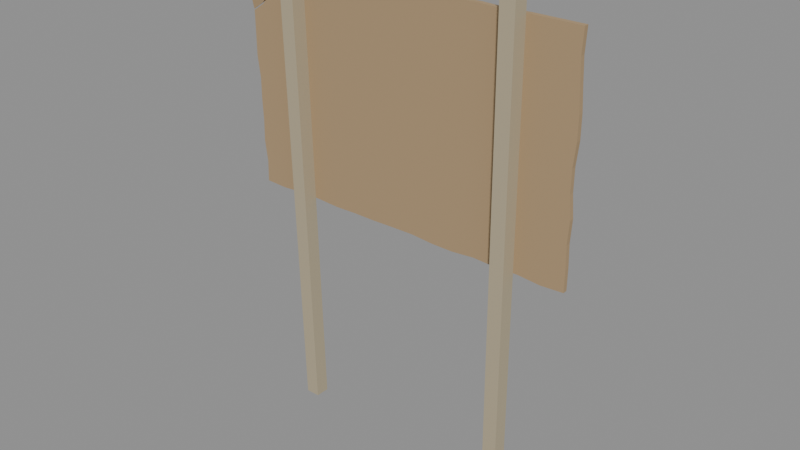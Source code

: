 # Source: turn-back-sign.blend  (saved by Blender 5.2.44; exported with 4.5.12 LTS)
import bpy
from mathutils import Matrix  # noqa: F401  (used for matrix-valued properties, if any)

bpy.ops.wm.read_factory_settings(use_empty=True)
scene = bpy.context.scene
scene.name = 'Scene'

# ---- images (referenced by path relative to the original .blend; pixels are not part of the script)
import os
ASSET_DIR = os.environ.get("B2B_ASSET_DIR", "")  # directory of the original .blend (textures are referenced by path, not embedded)
HERE = os.path.dirname(os.path.abspath(__file__))  # packed textures are extracted next to this script under _unpacked/

def load_image(name, relpath, width, height, colorspace="sRGB"):
    """Load a texture the original file referenced (path relative to the .blend, or extracted next to this script)."""
    p = next((c for c in (os.path.join(HERE, relpath), os.path.join(ASSET_DIR, relpath)) if relpath and os.path.exists(c)), "")
    if p:
        img = bpy.data.images.load(p, check_existing=True)
        img.name = name
    else:  # same state as the original file: an image datablock whose file is absent (Cycles renders it pink)
        img = bpy.data.images.new(name, width, height)
        img.source = "FILE"
        img.filepath = "//" + (relpath or name)
    img.colorspace_settings.name = colorspace
    return img
img_signface_turn_back = load_image('SignFace-turn-back', '_unpacked/SignFace-turn-back.bceb8ad9.png', 576, 384, 'sRGB')

# ---- materials (node trees are filled in below, after node groups)
mat_signface = bpy.data.materials.new('SignFace')
mat_signface.use_backface_culling = True
mat_signface.roughness = 0.85
mat_signply = bpy.data.materials.new('SignPly')
mat_signply.use_backface_culling = True
mat_signply.diffuse_color = (0.43, 0.3, 0.165, 1.0)
mat_signply.roughness = 0.9
mat_signstake = bpy.data.materials.new('SignStake')
mat_signstake.use_backface_culling = True
mat_signstake.diffuse_color = (0.47, 0.4, 0.27, 1.0)
mat_signstake.roughness = 0.9
mat_signscrew = bpy.data.materials.new('SignScrew')
mat_signscrew.use_backface_culling = True
mat_signscrew.diffuse_color = (0.09, 0.09, 0.095, 1.0)
mat_signscrew.roughness = 0.5

# ---- material node trees
mat_signface.use_nodes = True; mat_signface.node_tree.nodes.clear()
_N = mat_signface.node_tree.nodes; _L = mat_signface.node_tree.links
n0 = _N.new('ShaderNodeBsdfPrincipled'); n0.name = 'Principled BSDF'; n0.location = (-200, 100)
n0.inputs[2].default_value = 0.85
n0.inputs[10].default_value = 0.005
n1 = _N.new('ShaderNodeOutputMaterial'); n1.name = 'Material Output'; n1.location = (200, 100)
n2 = _N.new('ShaderNodeTexImage'); n2.name = 'Image Texture'; n2.location = (0, 0)
n2.image = img_signface_turn_back
_L.new(n0.outputs[0], n1.inputs[0])
_L.new(n2.outputs[0], n0.inputs[0])
n1.is_active_output = True
mat_signply.use_nodes = True; mat_signply.node_tree.nodes.clear()
_N = mat_signply.node_tree.nodes; _L = mat_signply.node_tree.links
n0 = _N.new('ShaderNodeBsdfPrincipled'); n0.name = 'Principled BSDF'; n0.location = (-200, 100)
n0.inputs[0].default_value = (0.43, 0.3, 0.165, 1.0)
n0.inputs[2].default_value = 0.9
n0.inputs[10].default_value = 0.005
n1 = _N.new('ShaderNodeOutputMaterial'); n1.name = 'Material Output'; n1.location = (200, 100)
_L.new(n0.outputs[0], n1.inputs[0])
n1.is_active_output = True
mat_signstake.use_nodes = True; mat_signstake.node_tree.nodes.clear()
_N = mat_signstake.node_tree.nodes; _L = mat_signstake.node_tree.links
n0 = _N.new('ShaderNodeBsdfPrincipled'); n0.name = 'Principled BSDF'; n0.location = (-200, 100)
n0.inputs[0].default_value = (0.47, 0.4, 0.27, 1.0)
n0.inputs[2].default_value = 0.9
n0.inputs[10].default_value = 0.005
n1 = _N.new('ShaderNodeOutputMaterial'); n1.name = 'Material Output'; n1.location = (200, 100)
_L.new(n0.outputs[0], n1.inputs[0])
n1.is_active_output = True
mat_signscrew.use_nodes = True; mat_signscrew.node_tree.nodes.clear()
_N = mat_signscrew.node_tree.nodes; _L = mat_signscrew.node_tree.links
n0 = _N.new('ShaderNodeBsdfPrincipled'); n0.name = 'Principled BSDF'; n0.location = (-200, 100)
n0.inputs[0].default_value = (0.09, 0.09, 0.095, 1.0)
n0.inputs[10].default_value = 0.005
n1 = _N.new('ShaderNodeOutputMaterial'); n1.name = 'Material Output'; n1.location = (200, 100)
_L.new(n0.outputs[0], n1.inputs[0])
n1.is_active_output = True

# ---- meshes
me_turnbacksign = bpy.data.meshes.new('TurnBackSign')
me_turnbacksign.from_pydata([(-0.4169, -0.01642, 0.6781), (-0.4201, -0.02048, 0.7362), (-0.4143, -0.02455, 0.7944), (-0.4124, -0.02861, 0.8525), (-0.4079, -0.03268, 0.9106), (-0.4111, -0.03674, 0.9688), (-0.4066, -0.04081, 1.027), (-0.4026, -0.04487, 1.085), (-0.3718, -0.04627, 1.105), (-0.3248, -0.04942, 1.15), (-0.2787, -0.05116, 1.175), (-0.232, -0.05392, 1.214), (-0.1707, -0.054, 1.216), (-0.1093, -0.05418, 1.218), (-0.04806, -0.05424, 1.219), (0.01323, -0.0543, 1.22), (0.07447, -0.05423, 1.219), (0.1358, -0.05432, 1.22), (0.1971, -0.05449, 1.223), (0.2584, -0.05464, 1.225), (0.3196, -0.05451, 1.223), (0.381, -0.05468, 1.225), (0.4422, -0.05466, 1.225), (0.5035, -0.05466, 1.225), (0.4978, -0.05043, 1.164), (0.4979, -0.0462, 1.104), (0.4989, -0.04197, 1.043), (0.4962, -0.03774, 0.983), (0.4875, -0.03351, 0.9225), (0.4845, -0.02928, 0.862), (0.4869, -0.02505, 0.8015), (0.4808, -0.02082, 0.741), (0.4801, -0.01659, 0.6805), (0.4771, -0.01235, 0.62), (0.4169, -0.01211, 0.6165), (0.3571, -0.01248, 0.6218), (0.297, -0.01232, 0.6195), (0.2372, -0.01252, 0.6224), (0.1769, -0.01212, 0.6167), (0.1169, -0.01216, 0.6172), (0.05716, -0.0125, 0.622), (-0.002884, -0.01243, 0.6211), (-0.06295, -0.01233, 0.6196), (-0.1229, -0.01235, 0.62), (-0.183, -0.01223, 0.6183), (-0.2428, -0.01248, 0.6218), (-0.3028, -0.01252, 0.6224), (-0.363, -0.01218, 0.6174), (-0.4229, -0.01235, 0.62), (-0.4229, -0.02435, 0.62), (-0.363, -0.02418, 0.6174), (-0.3028, -0.02452, 0.6224), (-0.2428, -0.02448, 0.6218), (-0.183, -0.02423, 0.6183), (-0.1229, -0.02435, 0.62), (-0.06295, -0.02433, 0.6196), (-0.002884, -0.02443, 0.6211), (0.05716, -0.0245, 0.622), (0.1169, -0.02416, 0.6172), (0.1769, -0.02412, 0.6167), (0.2372, -0.02452, 0.6224), (0.297, -0.02432, 0.6195), (0.3571, -0.02448, 0.6218), (0.4169, -0.02411, 0.6165), (0.4771, -0.02435, 0.62), (0.4801, -0.02859, 0.6805), (0.4808, -0.03282, 0.741), (0.4869, -0.03705, 0.8015), (0.4845, -0.04128, 0.862), (0.4875, -0.04551, 0.9225), (0.4962, -0.04974, 0.983), (0.4989, -0.05397, 1.043), (0.4979, -0.0582, 1.104), (0.4978, -0.06243, 1.164), (0.5035, -0.06666, 1.225), (0.4422, -0.06666, 1.225), (0.381, -0.06668, 1.225), (0.3196, -0.06651, 1.223), (0.2584, -0.06664, 1.225), (0.1971, -0.06649, 1.223), (0.1358, -0.06632, 1.22), (0.07447, -0.06623, 1.219), (0.01323, -0.0663, 1.22), (-0.04806, -0.06624, 1.219), (-0.1093, -0.06618, 1.218), (-0.1707, -0.066, 1.216), (-0.232, -0.06592, 1.214), (-0.2787, -0.06316, 1.175), (-0.3248, -0.06142, 1.15), (-0.3718, -0.05827, 1.105), (-0.4026, -0.05687, 1.085), (-0.4066, -0.05281, 1.027), (-0.4111, -0.04874, 0.9688), (-0.4079, -0.04468, 0.9106), (-0.4124, -0.04061, 0.8525), (-0.4143, -0.03655, 0.7944), (-0.4201, -0.03248, 0.7362), (-0.4169, -0.02842, 0.6781), (-0.397, -0.07828, 1.212), (-0.2366, -0.05487, 1.217), (-0.2832, -0.05156, 1.178), (-0.3286, -0.05194, 1.154), (-0.3741, -0.04699, 1.11), (-0.4041, -0.04616, 1.09), (-0.4025, -0.05765, 1.088), (-0.3724, -0.05847, 1.108), (-0.3269, -0.06342, 1.152), (-0.2815, -0.06304, 1.176), (-0.2349, -0.06635, 1.214), (-0.3954, -0.08977, 1.21), (-0.319, -0.019, 0.0), (-0.281, -0.019, 0.0), (-0.2253, -0.1082, 1.275), (-0.2633, -0.1082, 1.275), (-0.281, 0.019, 0.0), (-0.2253, -0.07016, 1.275), (-0.319, 0.019, 0.0), (-0.2633, -0.07016, 1.275), (-0.2206, -0.1133, 1.292), (-0.2666, -0.1133, 1.292), (-0.2206, -0.06735, 1.292), (-0.2666, -0.06735, 1.292), (-0.2262, -0.1079, 1.3), (-0.2602, -0.1079, 1.3), (-0.2262, -0.0739, 1.3), (-0.2602, -0.0739, 1.3), (0.281, -0.019, 0.0), (0.319, -0.019, 0.0), (0.3747, -0.1082, 1.275), (0.3367, -0.1082, 1.275), (0.319, 0.019, 0.0), (0.3747, -0.07016, 1.275), (0.281, 0.019, 0.0), (0.3367, -0.07016, 1.275), (0.3794, -0.1133, 1.292), (0.3334, -0.1133, 1.292), (0.3794, -0.06735, 1.292), (0.3334, -0.06735, 1.292), (0.3738, -0.1079, 1.3), (0.3398, -0.1079, 1.3), (0.3738, -0.0739, 1.3), (0.3398, -0.0739, 1.3), (-0.263, -0.01695, 0.72), (-0.2644, -0.01722, 0.724), (-0.2634, -0.01969, 0.7249), (-0.2616, -0.01935, 0.72), (-0.2683, -0.01734, 0.7256), (-0.2683, -0.01984, 0.727), (-0.2724, -0.01722, 0.724), (-0.2733, -0.01969, 0.7249), (-0.2742, -0.01695, 0.72), (-0.2756, -0.01935, 0.72), (-0.2727, -0.01667, 0.716), (-0.2737, -0.019, 0.7151), (-0.2688, -0.01656, 0.7144), (-0.2689, -0.01886, 0.713), (-0.2648, -0.01667, 0.716), (-0.2638, -0.019, 0.7151), (-0.2686, -0.01535, 0.72), (-0.2455, -0.04492, 1.12), (-0.247, -0.04519, 1.124), (-0.2459, -0.04766, 1.125), (-0.2441, -0.04732, 1.12), (-0.2509, -0.04531, 1.126), (-0.2508, -0.04781, 1.127), (-0.2549, -0.04519, 1.124), (-0.2558, -0.04766, 1.125), (-0.2567, -0.04492, 1.12), (-0.2581, -0.04732, 1.12), (-0.2552, -0.04464, 1.116), (-0.2563, -0.04697, 1.115), (-0.2513, -0.04453, 1.114), (-0.2514, -0.04683, 1.113), (-0.2473, -0.04464, 1.116), (-0.2464, -0.04697, 1.115), (-0.2511, -0.04332, 1.12), (0.337, -0.01695, 0.72), (0.3356, -0.01722, 0.724), (0.3366, -0.01969, 0.7249), (0.3384, -0.01935, 0.72), (0.3317, -0.01734, 0.7256), (0.3317, -0.01984, 0.727), (0.3276, -0.01722, 0.724), (0.3267, -0.01969, 0.7249), (0.3258, -0.01695, 0.72), (0.3244, -0.01935, 0.72), (0.3273, -0.01667, 0.716), (0.3263, -0.019, 0.7151), (0.3312, -0.01656, 0.7144), (0.3311, -0.01886, 0.713), (0.3352, -0.01667, 0.716), (0.3362, -0.019, 0.7151), (0.3314, -0.01535, 0.72), (0.3545, -0.04492, 1.12), (0.353, -0.04519, 1.124), (0.3541, -0.04766, 1.125), (0.3559, -0.04732, 1.12), (0.3491, -0.04531, 1.126), (0.3492, -0.04781, 1.127), (0.3451, -0.04519, 1.124), (0.3442, -0.04766, 1.125), (0.3433, -0.04492, 1.12), (0.3419, -0.04732, 1.12), (0.3448, -0.04464, 1.116), (0.3437, -0.04697, 1.115), (0.3487, -0.04453, 1.114), (0.3486, -0.04683, 1.113), (0.3527, -0.04464, 1.116), (0.3536, -0.04697, 1.115), (0.3489, -0.04332, 1.12)], [], [(0, 1, 2, 3, 4, 5, 6, 7, 8, 9, 10, 11, 12, 13, 14, 15, 16, 17, 18, 19, 20, 21, 22, 23, 24, 25, 26, 27, 28, 29, 30, 31, 32, 33, 34, 35, 36, 37, 38, 39, 40, 41, 42, 43, 44, 45, 46, 47, 48), (49, 50, 51, 52, 53, 54, 55, 56, 57, 58, 59, 60, 61, 62, 63, 64, 65, 66, 67, 68, 69, 70, 71, 72, 73, 74, 75, 76, 77, 78, 79, 80, 81, 82, 83, 84, 85, 86, 87, 88, 89, 90, 91, 92, 93, 94, 95, 96, 97), (48, 47, 50, 49), (47, 46, 51, 50), (46, 45, 52, 51), (45, 44, 53, 52), (44, 43, 54, 53), (43, 42, 55, 54), (42, 41, 56, 55), (41, 40, 57, 56), (40, 39, 58, 57), (39, 38, 59, 58), (38, 37, 60, 59), (37, 36, 61, 60), (36, 35, 62, 61), (35, 34, 63, 62), (34, 33, 64, 63), (33, 32, 65, 64), (32, 31, 66, 65), (31, 30, 67, 66), (30, 29, 68, 67), (29, 28, 69, 68), (28, 27, 70, 69), (27, 26, 71, 70), (26, 25, 72, 71), (25, 24, 73, 72), (24, 23, 74, 73), (23, 22, 75, 74), (22, 21, 76, 75), (21, 20, 77, 76), (20, 19, 78, 77), (19, 18, 79, 78), (18, 17, 80, 79), (17, 16, 81, 80), (16, 15, 82, 81), (15, 14, 83, 82), (14, 13, 84, 83), (13, 12, 85, 84), (12, 11, 86, 85), (11, 10, 87, 86), (10, 9, 88, 87), (9, 8, 89, 88), (8, 7, 90, 89), (7, 6, 91, 90), (6, 5, 92, 91), (5, 4, 93, 92), (4, 3, 94, 93), (3, 2, 95, 94), (2, 1, 96, 95), (1, 0, 97, 96), (0, 48, 49, 97), (98, 99, 100, 101, 102, 103), (104, 105, 106, 107, 108, 109), (103, 102, 105, 104), (102, 101, 106, 105), (101, 100, 107, 106), (100, 99, 108, 107), (99, 98, 109, 108), (98, 103, 104, 109), (110, 111, 112, 113), (111, 114, 115, 112), (114, 116, 117, 115), (116, 110, 113, 117), (113, 112, 118, 119), (112, 115, 120, 118), (115, 117, 121, 120), (117, 113, 119, 121), (119, 118, 122, 123), (118, 120, 124, 122), (120, 121, 125, 124), (121, 119, 123, 125), (123, 122, 124, 125), (126, 127, 128, 129), (127, 130, 131, 128), (130, 132, 133, 131), (132, 126, 129, 133), (129, 128, 134, 135), (128, 131, 136, 134), (131, 133, 137, 136), (133, 129, 135, 137), (135, 134, 138, 139), (134, 136, 140, 138), (136, 137, 141, 140), (137, 135, 139, 141), (139, 138, 140, 141), (142, 143, 144, 145), (143, 146, 147, 144), (146, 148, 149, 147), (148, 150, 151, 149), (150, 152, 153, 151), (152, 154, 155, 153), (154, 156, 157, 155), (156, 142, 145, 157), (158, 143, 142), (158, 146, 143), (158, 148, 146), (158, 150, 148), (158, 152, 150), (158, 154, 152), (158, 156, 154), (158, 142, 156), (159, 160, 161, 162), (160, 163, 164, 161), (163, 165, 166, 164), (165, 167, 168, 166), (167, 169, 170, 168), (169, 171, 172, 170), (171, 173, 174, 172), (173, 159, 162, 174), (175, 160, 159), (175, 163, 160), (175, 165, 163), (175, 167, 165), (175, 169, 167), (175, 171, 169), (175, 173, 171), (175, 159, 173), (176, 177, 178, 179), (177, 180, 181, 178), (180, 182, 183, 181), (182, 184, 185, 183), (184, 186, 187, 185), (186, 188, 189, 187), (188, 190, 191, 189), (190, 176, 179, 191), (192, 177, 176), (192, 180, 177), (192, 182, 180), (192, 184, 182), (192, 186, 184), (192, 188, 186), (192, 190, 188), (192, 176, 190), (193, 194, 195, 196), (194, 197, 198, 195), (197, 199, 200, 198), (199, 201, 202, 200), (201, 203, 204, 202), (203, 205, 206, 204), (205, 207, 208, 206), (207, 193, 196, 208), (209, 194, 193), (209, 197, 194), (209, 199, 197), (209, 201, 199), (209, 203, 201), (209, 205, 203), (209, 207, 205), (209, 193, 207)])
me_turnbacksign.polygons.foreach_set('material_index', [0, 1, 1, 1, 1, 1, 1, 1, 1, 1, 1, 1, 1, 1, 1, 1, 1, 1, 1, 1, 1, 1, 1, 1, 1, 1, 1, 1, 1, 1, 1, 1, 1, 1, 1, 1, 1, 1, 1, 1, 1, 1, 1, 1, 1, 1, 1, 1, 1, 1, 1, 0, 1, 1, 1, 1, 1, 1, 1, 2, 2, 2, 2, 2, 2, 2, 2, 2, 2, 2, 2, 2, 2, 2, 2, 2, 2, 2, 2, 2, 2, 2, 2, 2, 2, 3, 3, 3, 3, 3, 3, 3, 3, 3, 3, 3, 3, 3, 3, 3, 3, 3, 3, 3, 3, 3, 3, 3, 3, 3, 3, 3, 3, 3, 3, 3, 3, 3, 3, 3, 3, 3, 3, 3, 3, 3, 3, 3, 3, 3, 3, 3, 3, 3, 3, 3, 3, 3, 3, 3, 3, 3, 3, 3, 3, 3, 3, 3, 3])
_uv = me_turnbacksign.uv_layers.new(name='UVMap')
_uv.uv.foreach_set('vector', [0.9962, 0.09687, 1.002, 0.1937, 0.9989, 0.2906, 0.9996, 0.3875, 0.9974, 0.4844, 1.004, 0.5813, 1.002, 0.6781, 1.0, 0.775, 0.9667, 0.8083, 0.9167, 0.8833, 0.8667, 0.925, 0.8167, 0.9906, 0.7486, 0.9926, 0.6806, 0.9969, 0.6125, 0.9982, 0.5445, 0.9997, 0.4764, 0.9981, 0.4083, 1.0, 0.3403, 1.004, 0.2723, 1.008, 0.2042, 1.005, 0.1361, 1.009, 0.06807, 1.008, 1.325e-08, 1.008, 0.003416, 0.9075, 0.0003221, 0.8067, -0.003691, 0.7058, -0.003651, 0.605, 0.003122, 0.5042, 0.003463, 0.4033, -0.00211, 0.3025, 0.001723, 0.2017, -0.0004248, 0.1008, 1.325e-08, 0.0, 0.06667, -0.005809, 0.1333, 0.00306, 0.2, -0.0007844, 0.2667, 0.003917, 0.3333, -0.005503, 0.4, -0.004738, 0.4667, 0.003368, 0.5333, 0.001769, 0.6, -0.0005893, 0.6667, -5.326e-05, 0.7333, -0.002858, 0.8, 0.003077, 0.8667, 0.004053, 0.9333, -0.004266, 1.0, 0.0, 0.0, 0.0, 0.0, 0.0, 0.0, 0.0, 0.0, 0.0, 0.0, 0.0, 0.0, 0.0, 0.0, 0.0, 0.0, 0.0, 0.0, 0.0, 0.0, 0.0, 0.0, 0.0, 0.0, 0.0, 0.0, 0.0, 0.0, 0.0, 0.0, 0.0, 0.0, 0.0, 0.0, 0.0, 0.0, 0.0, 0.0, 0.0, 0.0, 0.0, 0.0, 0.0, 0.0, 0.0, 0.0, 0.0, 0.0, 0.0, 0.0, 0.0, 0.0, 0.0, 0.0, 0.0, 0.0, 0.0, 0.0, 0.0, 0.0, 0.0, 0.0, 0.0, 0.0, 0.0, 0.0, 0.0, 0.0, 0.0, 0.0, 0.0, 0.0, 0.0, 0.0, 0.0, 0.0, 0.0, 0.0, 0.0, 0.0, 0.0, 0.0, 0.0, 0.0, 0.0, 0.0, 0.0, 0.0, 0.0, 0.0, 0.0, 0.0, 0.0, 0.0, 0.0, 0.0, 0.0, 0.0, 0.0, 0.0, 0.0, 0.0, 0.0, 0.0, 0.0, 0.0, 0.0, 0.0, 0.0, 0.0, 0.0, 0.0, 0.0, 0.0, 0.0, 0.0, 0.0, 0.0, 0.0, 0.0, 0.0, 0.0, 0.0, 0.0, 0.0, 0.0, 0.0, 0.0, 0.0, 0.0, 0.0, 0.0, 0.0, 0.0, 0.0, 0.0, 0.0, 0.0, 0.0, 0.0, 0.0, 0.0, 0.0, 0.0, 0.0, 0.0, 0.0, 0.0, 0.0, 0.0, 0.0, 0.0, 0.0, 0.0, 0.0, 0.0, 0.0, 0.0, 0.0, 0.0, 0.0, 0.0, 0.0, 0.0, 0.0, 0.0, 0.0, 0.0, 0.0, 0.0, 0.0, 0.0, 0.0, 0.0, 0.0, 0.0, 0.0, 0.0, 0.0, 0.0, 0.0, 0.0, 0.0, 0.0, 0.0, 0.0, 0.0, 0.0, 0.0, 0.0, 0.0, 0.0, 0.0, 0.0, 0.0, 0.0, 0.0, 0.0, 0.0, 0.0, 0.0, 0.0, 0.0, 0.0, 0.0, 0.0, 0.0, 0.0, 0.0, 0.0, 0.0, 0.0, 0.0, 0.0, 0.0, 0.0, 0.0, 0.0, 0.0, 0.0, 0.0, 0.0, 0.0, 0.0, 0.0, 0.0, 0.0, 0.0, 0.0, 0.0, 0.0, 0.0, 0.0, 0.0, 0.0, 0.0, 0.0, 0.0, 0.0, 0.0, 0.0, 0.0, 0.0, 0.0, 0.0, 0.0, 0.0, 0.0, 0.0, 0.0, 0.0, 0.0, 0.0, 0.0, 0.0, 0.0, 0.0, 0.0, 0.0, 0.0, 0.0, 0.0, 0.0, 0.0, 0.0, 0.0, 0.0, 0.0, 0.0, 0.0, 0.0, 0.0, 0.0, 0.0, 0.0, 0.0, 0.0, 0.0, 0.0, 0.0, 0.0, 0.0, 0.0, 0.0, 0.0, 0.0, 0.0, 0.0, 0.0, 0.0, 0.0, 0.0, 0.0, 0.0, 0.0, 0.0, 0.0, 0.0, 0.0, 0.0, 0.0, 0.0, 0.0, 0.0, 0.0, 0.0, 0.0, 0.0, 0.0, 0.0, 0.0, 0.0, 0.0, 0.0, 0.0, 0.0, 0.0, 0.0, 0.0, 0.0, 0.0, 0.0, 0.0, 0.0, 0.0, 0.0, 0.0, 0.0, 0.0, 0.0, 0.0, 0.0, 0.0, 0.0, 0.0, 0.0, 0.0, 0.0, 0.0, 0.0, 0.0, 0.0, 0.0, 0.0, 0.0, 0.0, 0.0, 0.0, 0.0, 0.0, 0.0, 0.0, 0.0, 0.0, 0.0, 0.0, 0.0, 0.0, 0.0, 0.0, 0.0, 0.0, 0.0, 0.0, 0.0, 0.0, 0.0, 0.0, 0.0, 0.0, 0.0, 0.0, 0.0, 0.0, 0.0, 0.0, 0.0, 0.0, 0.0, 0.0, 0.0, 0.0, 0.0, 0.0, 0.0, 0.0, 0.0, 0.0, 0.0, 0.0, 0.0, 0.0, 0.0, 0.0, 0.0, 0.0, 0.0, 0.0, 0.0, 0.0, 0.0, 0.0, 0.0, 0.0, 0.0, 0.0, 0.0, 0.0, 0.0, 0.0, 0.0, 0.0, 0.0, 0.0, 0.0, 0.0, 0.0, 0.0, 0.0, 0.0, 0.0, 0.0, 0.0, 0.0, 0.0, 0.0, 0.0, 0.0, 0.0, 0.0, 0.0, 0.0, 0.0, 0.0, 0.0, 0.0, 0.0, 0.0, 0.0, 0.0, 0.0, 0.0, 0.0, 0.0, 0.0, 0.0, 0.0, 0.0, 0.0, 0.0, 0.0, 0.0, 0.0, 0.0, 0.0, 0.0, 0.0, 0.0, 0.0, 0.0, 0.0, 0.0, 0.0, 0.0, 0.0, 0.0, 0.0, 0.0, 0.0, 0.0, 0.0, 0.0, 0.0, 0.0, 0.0, 0.0, 0.0, 0.0, 0.0, 0.0, 0.0, 0.0, 0.0, 0.0, 0.0, 0.0, 0.0, 0.0, 0.0, 0.0, 0.0, 1.0, 0.9867, 0.82, 0.9906, 0.8699, 0.9265, 0.9192, 0.8865, 0.9676, 0.8131, 1.0, 0.78, 0.0, 0.0, 0.0, 0.0, 0.0, 0.0, 0.0, 0.0, 0.0, 0.0, 0.0, 0.0, 0.0, 0.0, 0.0, 0.0, 0.0, 0.0, 0.0, 0.0, 0.0, 0.0, 0.0, 0.0, 0.0, 0.0, 0.0, 0.0, 0.0, 0.0, 0.0, 0.0, 0.0, 0.0, 0.0, 0.0, 0.0, 0.0, 0.0, 0.0, 0.0, 0.0, 0.0, 0.0, 0.0, 0.0, 0.0, 0.0, 0.0, 0.0, 0.0, 0.0, 0.0, 0.0, 0.0, 0.0, 0.0, 0.0, 0.0, 0.0, 0.0, 0.0, 0.0, 0.0, 0.0, 0.0, 0.0, 0.0, 0.0, 0.0, 0.0, 0.0, 0.0, 0.0, 0.0, 0.0, 0.0, 0.0, 0.0, 0.0, 0.0, 0.0, 0.0, 0.0, 0.0, 0.0, 0.0, 0.0, 0.0, 0.0, 0.0, 0.0, 0.0, 0.0, 0.0, 0.0, 0.0, 0.0, 0.0, 0.0, 0.0, 0.0, 0.0, 0.0, 0.0, 0.0, 0.0, 0.0, 0.0, 0.0, 0.0, 0.0, 0.0, 0.0, 0.0, 0.0, 0.0, 0.0, 0.0, 0.0, 0.0, 0.0, 0.0, 0.0, 0.0, 0.0, 0.0, 0.0, 0.0, 0.0, 0.0, 0.0, 0.0, 0.0, 0.0, 0.0, 0.0, 0.0, 0.0, 0.0, 0.0, 0.0, 0.0, 0.0, 0.0, 0.0, 0.0, 0.0, 0.0, 0.0, 0.0, 0.0, 0.0, 0.0, 0.0, 0.0, 0.0, 0.0, 0.0, 0.0, 0.0, 0.0, 0.0, 0.0, 0.0, 0.0, 0.0, 0.0, 0.0, 0.0, 0.0, 0.0, 0.0, 0.0, 0.0, 0.0, 0.0, 0.0, 0.0, 0.0, 0.0, 0.0, 0.0, 0.0, 0.0, 0.0, 0.0, 0.0, 0.0, 0.0, 0.0, 0.0, 0.0, 0.0, 0.0, 0.0, 0.0, 0.0, 0.0, 0.0, 0.0, 0.0, 0.0, 0.0, 0.0, 0.0, 0.0, 0.0, 0.0, 0.0, 0.0, 0.0, 0.0, 0.0, 0.0, 0.0, 0.0, 0.0, 0.0, 0.0, 0.0, 0.0, 0.0, 0.0, 0.0, 0.0, 0.0, 0.0, 0.0, 0.0, 0.0, 0.0, 0.0, 0.0, 0.0, 0.0, 0.0, 0.0, 0.0, 0.0, 0.0, 0.0, 0.0, 0.0, 0.0, 0.0, 0.0, 0.0, 0.0, 0.0, 0.0, 0.0, 0.0, 0.0, 0.0, 0.0, 0.0, 0.0, 0.0, 0.0, 0.0, 0.0, 0.0, 0.0, 0.0, 0.0, 0.0, 0.0, 0.0, 0.0, 0.0, 0.0, 0.0, 0.0, 0.0, 0.0, 0.0, 0.0, 0.0, 0.0, 0.0, 0.0, 0.0, 0.0, 0.0, 0.0, 0.0, 0.0, 0.0, 0.0, 0.0, 0.0, 0.0, 0.0, 0.0, 0.0, 0.0, 0.0, 0.0, 0.0, 0.0, 0.0, 0.0, 0.0, 0.0, 0.0, 0.0, 0.0, 0.0, 0.0, 0.0, 0.0, 0.0, 0.0, 0.0, 0.0, 0.0, 0.0, 0.0, 0.0, 0.0, 0.0, 0.0, 0.0, 0.0, 0.0, 0.0, 0.0, 0.0, 0.0, 0.0, 0.0, 0.0, 0.0, 0.0, 0.0, 0.0, 0.0, 0.0, 0.0, 0.0, 0.0, 0.0, 0.0, 0.0, 0.0, 0.0, 0.0, 0.0, 0.0, 0.0, 0.0, 0.0, 0.0, 0.0, 0.0, 0.0, 0.0, 0.0, 0.0, 0.0, 0.0, 0.0, 0.0, 0.0, 0.0, 0.0, 0.0, 0.0, 0.0, 0.0, 0.0, 0.0, 0.0, 0.0, 0.0, 0.0, 0.0, 0.0, 0.0, 0.0, 0.0, 0.0, 0.0, 0.0, 0.0, 0.0, 0.0, 0.0, 0.0, 0.0, 0.0, 0.0, 0.0, 0.0, 0.0, 0.0, 0.0, 0.0, 0.0, 0.0, 0.0, 0.0, 0.0, 0.0, 0.0, 0.0, 0.0, 0.0, 0.0, 0.0, 0.0, 0.0, 0.0, 0.0, 0.0, 0.0, 0.0, 0.0, 0.0, 0.0, 0.0, 0.0, 0.0, 0.0, 0.0, 0.0, 0.0, 0.0, 0.0, 0.0, 0.0, 0.0, 0.0, 0.0, 0.0, 0.0, 0.0, 0.0, 0.0, 0.0, 0.0, 0.0, 0.0, 0.0, 0.0, 0.0, 0.0, 0.0, 0.0, 0.0, 0.0, 0.0, 0.0, 0.0, 0.0, 0.0, 0.0, 0.0, 0.0, 0.0, 0.0, 0.0, 0.0, 0.0, 0.0, 0.0, 0.0, 0.0, 0.0, 0.0, 0.0, 0.0, 0.0, 0.0, 0.0, 0.0, 0.0, 0.0, 0.0, 0.0, 0.0, 0.0, 0.0, 0.0, 0.0, 0.0, 0.0, 0.0, 0.0, 0.0, 0.0, 0.0, 0.0, 0.0, 0.0, 0.0, 0.0, 0.0, 0.0, 0.0, 0.0, 0.0, 0.0, 0.0, 0.0, 0.0, 0.0, 0.0, 0.0, 0.0, 0.0, 0.0, 0.0, 0.0, 0.0, 0.0, 0.0, 0.0, 0.0, 0.0, 0.0, 0.0, 0.0, 0.0, 0.0, 0.0, 0.0, 0.0, 0.0, 0.0, 0.0, 0.0, 0.0, 0.0, 0.0, 0.0, 0.0, 0.0, 0.0, 0.0, 0.0, 0.0, 0.0, 0.0, 0.0, 0.0, 0.0, 0.0, 0.0, 0.0, 0.0, 0.0, 0.0, 0.0, 0.0, 0.0, 0.0, 0.0, 0.0, 0.0, 0.0, 0.0, 0.0, 0.0, 0.0, 0.0, 0.0, 0.0, 0.0, 0.0, 0.0, 0.0, 0.0, 0.0, 0.0, 0.0, 0.0, 0.0, 0.0, 0.0, 0.0, 0.0, 0.0, 0.0, 0.0, 0.0, 0.0, 0.0, 0.0, 0.0, 0.0, 0.0, 0.0, 0.0, 0.0, 0.0, 0.0, 0.0, 0.0, 0.0, 0.0, 0.0, 0.0, 0.0, 0.0, 0.0, 0.0, 0.0, 0.0, 0.0, 0.0, 0.0, 0.0, 0.0, 0.0, 0.0, 0.0, 0.0, 0.0, 0.0, 0.0, 0.0, 0.0, 0.0, 0.0, 0.0, 0.0, 0.0, 0.0, 0.0, 0.0, 0.0, 0.0, 0.0, 0.0, 0.0, 0.0, 0.0, 0.0, 0.0, 0.0, 0.0, 0.0, 0.0, 0.0, 0.0, 0.0, 0.0, 0.0, 0.0, 0.0, 0.0, 0.0, 0.0, 0.0, 0.0, 0.0, 0.0, 0.0, 0.0, 0.0, 0.0, 0.0, 0.0, 0.0, 0.0, 0.0, 0.0, 0.0, 0.0, 0.0, 0.0, 0.0, 0.0, 0.0, 0.0, 0.0, 0.0, 0.0, 0.0, 0.0, 0.0, 0.0, 0.0, 0.0, 0.0, 0.0, 0.0, 0.0, 0.0, 0.0, 0.0, 0.0, 0.0, 0.0, 0.0, 0.0, 0.0, 0.0, 0.0, 0.0, 0.0, 0.0, 0.0, 0.0, 0.0, 0.0, 0.0, 0.0, 0.0, 0.0, 0.0, 0.0, 0.0, 0.0])
me_turnbacksign.materials.append(mat_signface)
me_turnbacksign.materials.append(mat_signply)
me_turnbacksign.materials.append(mat_signstake)
me_turnbacksign.materials.append(mat_signscrew)
me_turnbacksign.update()

# ---- objects
ob_turnbacksign = bpy.data.objects.new('TurnBackSign', me_turnbacksign)

# ---- transforms, parenting, visibility, modifiers, constraints
ob_turnbacksign.location = (0.0, 0.0, 0.0)

# ---- collection membership
scene.collection.objects.link(ob_turnbacksign)

# ---- scene / render settings (as saved in the file)
scene.frame_start = 1; scene.frame_end = 250; scene.frame_set(1)
scene.render.engine = 'BLENDER_EEVEE_NEXT'
scene.render.bake_bias = 0.0
scene.render.bake_samples = 0
scene.render.compositor_device = 'GPU'
scene.eevee.use_volume_custom_range = False
scene.eevee.fast_gi_thickness_near = 0.1
scene.eevee.fast_gi_thickness_far = 0.0
scene.eevee.ray_tracing_options.screen_trace_thickness = 0.1
bpy.context.view_layer.update()

# ---- added for rendering (the .blend has no active camera and no usable light): camera, sun + grey world if the file has none
cam_auto = bpy.data.cameras.new('AutoCamera')
cam_auto.lens = 50.0
cam_auto.sensor_width = 36.0
cam_auto.clip_end = 1000.0
ob_auto_camera = bpy.data.objects.new('AutoCamera', cam_auto)
scene.collection.objects.link(ob_auto_camera)
ob_auto_camera.location = (1.5223, -1.8256, 1.83562)
ob_auto_camera.rotation_euler = (1.09748, -7.21219e-08, 0.694738)
scene.camera = ob_auto_camera
light_auto_sun = bpy.data.lights.new('AutoSun', 'SUN')
light_auto_sun.energy = 3.0
light_auto_sun.angle = 0.0523599
ob_auto_sun = bpy.data.objects.new('AutoSun', light_auto_sun)
scene.collection.objects.link(ob_auto_sun)
ob_auto_sun.rotation_euler = (0.872665, 0.174533, 0.523599)
if scene.world is None:
    world_auto = bpy.data.worlds.new('AutoWorld')
    world_auto.color = (0.3, 0.3, 0.3)
    scene.world = world_auto
bpy.context.view_layer.update()
